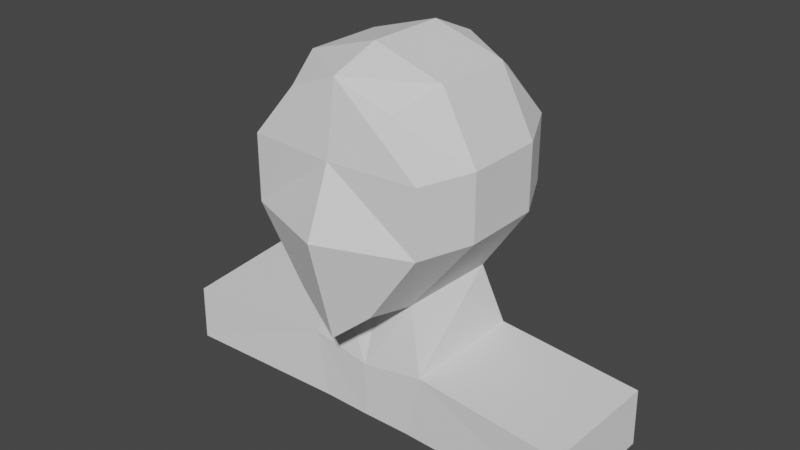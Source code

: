 # Source: unaddicted_main.blend  (saved by Blender 2.90.8; exported with 4.5.12 LTS)
import bpy
from mathutils import Matrix  # noqa: F401  (used for matrix-valued properties, if any)

bpy.ops.wm.read_factory_settings(use_empty=True)
scene = bpy.context.scene
scene.name = 'Scene'

# ---- collections
col_collection = bpy.data.collections.new('Collection'); scene.collection.children.link(col_collection)

# ---- world
world_world = bpy.data.worlds.new('World'); scene.world = world_world
world_world.use_nodes = True; world_world.node_tree.nodes.clear()
_N = world_world.node_tree.nodes; _L = world_world.node_tree.links
n0 = _N.new('ShaderNodeOutputWorld'); n0.name = 'World Output'; n0.location = (300, 300)
n1 = _N.new('ShaderNodeBackground'); n1.name = 'Background'; n1.location = (10, 300)
n1.inputs[0].default_value = (0.05088, 0.05088, 0.05088, 1.0)
_L.new(n1.outputs[0], n0.inputs[0])
n0.is_active_output = True
world_world.color = (0.05088, 0.05088, 0.05088)
world_world.use_sun_shadow = False
world_world.sun_shadow_jitter_overblur = 0.0

# ---- meshes
me_cube_003 = bpy.data.meshes.new('Cube.003')
me_cube_003.from_pydata([(0.368, -0.9387, -0.9569), (0.5025, -0.838, 0.7908), (0.3117, 0.7273, -0.6799), (0.4308, 0.7654, 0.7422), (0.0, 0.8015, -0.8598), (0.0, 0.8157, 0.9495), (0.0, -0.998, -1.269), (0.0, -0.8994, 0.9987), (0.7453, 0.8446, 0.3687), (0.7453, 0.8446, -0.2519), (0.8323, -0.9385, 0.3365), (0.8323, -0.9385, -0.2841), (0.0, -1.0, 0.3365), (0.0, -1.246, -0.2841), (0.0, 1.0, 0.3365), (0.0, 1.0, -0.2841), (0.4053, -0.465, -1.049), (0.5255, 0.3816, -0.969), (0.6702, 0.3333, 0.9535), (0.6702, -0.4247, 0.9535), (0.0, 0.3333, 1.161), (0.0, -0.4247, 1.161), (0.0, 0.4104, -1.118), (0.0, -0.4355, -1.2), (1.0, 0.3333, -0.2841), (1.0, -0.4247, -0.2841), (1.0, 0.3333, 0.3365), (1.0, -0.4247, 0.3365), (0.5906, -0.5794, -1.643), (0.6494, 0.5632, -1.595), (0.0, 0.5431, -1.691), (0.0, -0.5995, -1.74), (0.4665, -0.5934, -2.273), (0.5253, 0.5492, -2.226), (0.0, 0.5438, -2.226), (0.0, -0.5988, -2.273), (2.028, -0.6763, -1.698), (2.087, 0.4663, -1.651), (2.098, 0.4671, -2.196), (2.039, -0.6756, -2.243)], [], [(14, 5, 3, 8), (27, 19, 1, 10), (23, 16, 0, 6), (19, 21, 7, 1), (10, 1, 7, 12), (0, 11, 13, 6), (11, 10, 12, 13), (16, 25, 11, 0), (25, 27, 10, 11), (4, 15, 9, 2), (15, 14, 8, 9), (9, 8, 26, 24), (24, 26, 27, 25), (2, 9, 24, 17), (17, 24, 25, 16), (3, 5, 20, 18), (18, 20, 21, 19), (4, 2, 17, 22), (22, 17, 29, 30), (8, 3, 18, 26), (26, 18, 19, 27), (28, 31, 35, 32), (17, 16, 28, 29), (16, 23, 31, 28), (34, 33, 32, 35), (30, 29, 33, 34), (32, 33, 38, 39), (37, 36, 39, 38), (33, 29, 37, 38), (28, 32, 39, 36), (29, 28, 36, 37)])
_uv = me_cube_003.uv_layers.new(name='UVMap')
_uv.uv.foreach_set('vector', [0.5417, 0.375, 0.625, 0.375, 0.625, 0.5, 0.5417, 0.5, 0.5417, 0.6667, 0.625, 0.6667, 0.625, 0.75, 0.5417, 0.75, 0.25, 0.6667, 0.375, 0.6667, 0.375, 0.75, 0.25, 0.75, 0.625, 0.6667, 0.75, 0.6667, 0.75, 0.75, 0.625, 0.75, 0.5417, 0.75, 0.625, 0.75, 0.625, 0.875, 0.5417, 0.875, 0.375, 0.75, 0.4583, 0.75, 0.4583, 0.875, 0.375, 0.875, 0.4583, 0.75, 0.5417, 0.75, 0.5417, 0.875, 0.4583, 0.875, 0.375, 0.6667, 0.4583, 0.6667, 0.4583, 0.75, 0.375, 0.75, 0.4583, 0.6667, 0.5417, 0.6667, 0.5417, 0.75, 0.4583, 0.75, 0.375, 0.375, 0.4583, 0.375, 0.4583, 0.5, 0.375, 0.5, 0.4583, 0.375, 0.5417, 0.375, 0.5417, 0.5, 0.4583, 0.5, 0.4583, 0.5, 0.5417, 0.5, 0.5417, 0.5833, 0.4583, 0.5833, 0.4583, 0.5833, 0.5417, 0.5833, 0.5417, 0.6667, 0.4583, 0.6667, 0.375, 0.5, 0.4583, 0.5, 0.4583, 0.5833, 0.375, 0.5833, 0.375, 0.5833, 0.4583, 0.5833, 0.4583, 0.6667, 0.375, 0.6667, 0.625, 0.5, 0.75, 0.5, 0.75, 0.5833, 0.625, 0.5833, 0.625, 0.5833, 0.75, 0.5833, 0.75, 0.6667, 0.625, 0.6667, 0.25, 0.5, 0.375, 0.5, 0.375, 0.5833, 0.25, 0.5833, 0.25, 0.5833, 0.375, 0.5833, 0.375, 0.5833, 0.25, 0.5833, 0.5417, 0.5, 0.625, 0.5, 0.625, 0.5833, 0.5417, 0.5833, 0.5417, 0.5833, 0.625, 0.5833, 0.625, 0.6667, 0.5417, 0.6667, 0.375, 0.6667, 0.25, 0.6667, 0.25, 0.6667, 0.375, 0.6667, 0.375, 0.5833, 0.375, 0.6667, 0.375, 0.6667, 0.375, 0.5833, 0.375, 0.6667, 0.25, 0.6667, 0.25, 0.6667, 0.375, 0.6667, 0.25, 0.5833, 0.375, 0.5833, 0.375, 0.6667, 0.25, 0.6667, 0.25, 0.5833, 0.375, 0.5833, 0.375, 0.5833, 0.25, 0.5833, 0.375, 0.6667, 0.375, 0.5833, 0.375, 0.5833, 0.375, 0.6667, 0.375, 0.5833, 0.375, 0.6667, 0.375, 0.6667, 0.375, 0.5833, 0.375, 0.5833, 0.375, 0.5833, 0.375, 0.5833, 0.375, 0.5833, 0.375, 0.6667, 0.375, 0.6667, 0.375, 0.6667, 0.375, 0.6667, 0.375, 0.5833, 0.375, 0.6667, 0.375, 0.6667, 0.375, 0.5833])
me_cube_003.use_remesh_fix_poles = True
me_cube_003.use_remesh_preserve_attributes = False
me_cube_003.use_mirror_vertex_groups = False
me_cube_003.update()

# ---- objects
ob_cube = bpy.data.objects.new('Cube', me_cube_003)

# ---- transforms, parenting, visibility, modifiers, constraints
ob_cube.location = (0.0, 0.0, 0.0)
ob_cube.lineart.crease_threshold = 0.0
_m = ob_cube.modifiers.new('Mirror', 'MIRROR')
_m.use_clip = True

# ---- collection membership
col_collection.objects.link(ob_cube)

# ---- scene / render settings (as saved in the file)
scene.frame_start = 1; scene.frame_end = 250; scene.frame_set(0)
scene.render.engine = 'BLENDER_EEVEE_NEXT'
scene.cycles.use_denoising = False
scene.cycles.samples = 128
scene.cycles.sampling_pattern = 'TABULATED_SOBOL'
scene.cycles.use_adaptive_sampling = False
scene.cycles.use_light_tree = False
scene.view_settings.view_transform = 'Filmic'
bpy.context.view_layer.update()

# ---- added for rendering (the .blend has no active camera and no usable light): camera, sun
cam_auto = bpy.data.cameras.new('AutoCamera')
cam_auto.lens = 50.0
cam_auto.sensor_width = 36.0
cam_auto.clip_end = 1000.0
ob_auto_camera = bpy.data.objects.new('AutoCamera', cam_auto)
scene.collection.objects.link(ob_auto_camera)
ob_auto_camera.location = (5.4296, -6.63848, 3.78749)
ob_auto_camera.rotation_euler = (1.09748, -7.21219e-08, 0.694738)
scene.camera = ob_auto_camera
light_auto_sun = bpy.data.lights.new('AutoSun', 'SUN')
light_auto_sun.energy = 3.0
light_auto_sun.angle = 0.0523599
ob_auto_sun = bpy.data.objects.new('AutoSun', light_auto_sun)
scene.collection.objects.link(ob_auto_sun)
ob_auto_sun.rotation_euler = (0.872665, 0.174533, 0.523599)
bpy.context.view_layer.update()
